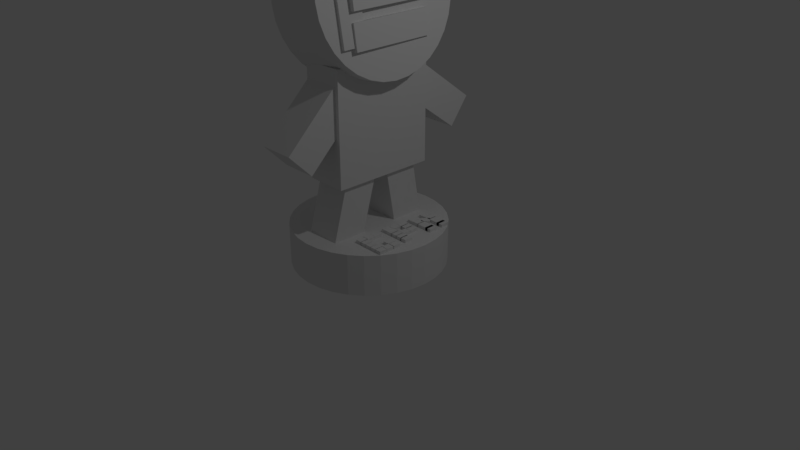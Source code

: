 # Source: ebook.blend  (saved by Blender 2.79.0; exported with 4.5.12 LTS)
import bpy
from mathutils import Matrix  # noqa: F401  (used for matrix-valued properties, if any)

bpy.ops.wm.read_factory_settings(use_empty=True)
scene = bpy.context.scene
scene.name = 'Scene'

# ---- collections
col_collection_1 = bpy.data.collections.new('Collection 1'); scene.collection.children.link(col_collection_1)

# ---- world
world_world = bpy.data.worlds.new('World'); scene.world = world_world
world_world.color = (0.05088, 0.05088, 0.05088)
world_world.use_sun_shadow = False
world_world.sun_shadow_jitter_overblur = 0.0
world_world.cycles.sampling_method = 'MANUAL'

# ---- cameras
cam_camera = bpy.data.cameras.new('Camera')
cam_camera.clip_end = 100.0
cam_camera.lens = 35.0
cam_camera.sensor_width = 32.0
cam_camera.sensor_height = 18.0
cam_camera.ortho_scale = 7.314
cam_camera.dof.focus_distance = 0.0
cam_camera.dof.aperture_fstop = 128.0

# ---- lights
light_lamp = bpy.data.lights.new('Lamp', 'POINT')
light_lamp.transmission_factor = 0.0
light_lamp.cutoff_distance = 30.0
light_lamp.energy = 100.0
light_lamp.shadow_buffer_clip_start = 1.001
light_lamp.shadow_soft_size = 0.1
light_lamp.shadow_maximum_resolution = 0.006
light_lamp.use_absolute_resolution = True

# ---- meshes
me_cube_037 = bpy.data.meshes.new('Cube.037')
me_cube_037.from_pydata([(-1.0, -1.0, -1.0), (-1.0, -1.0, 1.0), (-1.0, 1.0, -1.0), (-1.0, 1.0, 1.0), (1.0, -1.0, -1.0), (1.0, -1.0, 1.0), (1.0, 1.0, -1.0), (1.0, 1.0, 1.0)], [], [(0, 1, 3, 2), (2, 3, 7, 6), (6, 7, 5, 4), (4, 5, 1, 0), (2, 6, 4, 0), (7, 3, 1, 5)])
me_cube_037.use_remesh_preserve_volume = False
me_cube_037.use_remesh_preserve_attributes = False
me_cube_037.use_mirror_vertex_groups = False
me_cube_037.update()
me_cube_006 = bpy.data.meshes.new('Cube.006')
me_cube_006.from_pydata([(-1.0, -1.0, -1.0), (-1.0, -1.0, 1.0), (-1.0, 1.0, -1.0), (-1.0, 1.0, 1.0), (1.0, -1.0, -1.0), (1.0, -1.0, 1.0), (1.0, 1.0, -1.0), (1.0, 1.0, 1.0)], [], [(0, 1, 3, 2), (2, 3, 7, 6), (6, 7, 5, 4), (4, 5, 1, 0), (2, 6, 4, 0), (7, 3, 1, 5)])
me_cube_006.use_remesh_preserve_volume = False
me_cube_006.use_remesh_preserve_attributes = False
me_cube_006.use_mirror_vertex_groups = False
me_cube_006.update()
me_cylinder_001 = bpy.data.meshes.new('Cylinder.001')
me_cylinder_001.from_pydata([(0.0, 1.0, -1.0), (0.0, 1.0, 1.0), (0.1951, 0.9808, -1.0), (0.1951, 0.9808, 1.0), (0.3827, 0.9239, -1.0), (0.3827, 0.9239, 1.0), (0.5556, 0.8315, -1.0), (0.5556, 0.8315, 1.0), (0.7071, 0.7071, -1.0), (0.7071, 0.7071, 1.0), (0.8315, 0.5556, -1.0), (0.8315, 0.5556, 1.0), (0.9239, 0.3827, -1.0), (0.9239, 0.3827, 1.0), (0.9808, 0.1951, -1.0), (0.9808, 0.1951, 1.0), (1.0, 7.55e-08, -1.0), (1.0, 7.55e-08, 1.0), (0.9808, -0.1951, -1.0), (0.9808, -0.1951, 1.0), (0.9239, -0.3827, -1.0), (0.9239, -0.3827, 1.0), (0.8315, -0.5556, -1.0), (0.8315, -0.5556, 1.0), (0.7071, -0.7071, -1.0), (0.7071, -0.7071, 1.0), (0.5556, -0.8315, -1.0), (0.5556, -0.8315, 1.0), (0.3827, -0.9239, -1.0), (0.3827, -0.9239, 1.0), (0.1951, -0.9808, -1.0), (0.1951, -0.9808, 1.0), (-3.258e-07, -1.0, -1.0), (-3.258e-07, -1.0, 1.0), (-0.1951, -0.9808, -1.0), (-0.1951, -0.9808, 1.0), (-0.3827, -0.9239, -1.0), (-0.3827, -0.9239, 1.0), (-0.5556, -0.8315, -1.0), (-0.5556, -0.8315, 1.0), (-0.7071, -0.7071, -1.0), (-0.7071, -0.7071, 1.0), (-0.8315, -0.5556, -1.0), (-0.8315, -0.5556, 1.0), (-0.9239, -0.3827, -1.0), (-0.9239, -0.3827, 1.0), (-0.9808, -0.1951, -1.0), (-0.9808, -0.1951, 1.0), (-1.0, 9.656e-07, -1.0), (-1.0, 9.656e-07, 1.0), (-0.9808, 0.1951, -1.0), (-0.9808, 0.1951, 1.0), (-0.9239, 0.3827, -1.0), (-0.9239, 0.3827, 1.0), (-0.8315, 0.5556, -1.0), (-0.8315, 0.5556, 1.0), (-0.7071, 0.7071, -1.0), (-0.7071, 0.7071, 1.0), (-0.5556, 0.8315, -1.0), (-0.5556, 0.8315, 1.0), (-0.3827, 0.9239, -1.0), (-0.3827, 0.9239, 1.0), (-0.1951, 0.9808, -1.0), (-0.1951, 0.9808, 1.0)], [], [(0, 1, 3, 2), (2, 3, 5, 4), (4, 5, 7, 6), (6, 7, 9, 8), (8, 9, 11, 10), (10, 11, 13, 12), (12, 13, 15, 14), (14, 15, 17, 16), (16, 17, 19, 18), (18, 19, 21, 20), (20, 21, 23, 22), (22, 23, 25, 24), (24, 25, 27, 26), (26, 27, 29, 28), (28, 29, 31, 30), (30, 31, 33, 32), (32, 33, 35, 34), (34, 35, 37, 36), (36, 37, 39, 38), (38, 39, 41, 40), (40, 41, 43, 42), (42, 43, 45, 44), (44, 45, 47, 46), (46, 47, 49, 48), (48, 49, 51, 50), (50, 51, 53, 52), (52, 53, 55, 54), (54, 55, 57, 56), (56, 57, 59, 58), (58, 59, 61, 60), (3, 1, 63, 61, 59, 57, 55, 53, 51, 49, 47, 45, 43, 41, 39, 37, 35, 33, 31, 29, 27, 25, 23, 21, 19, 17, 15, 13, 11, 9, 7, 5), (60, 61, 63, 62), (62, 63, 1, 0), (0, 2, 4, 6, 8, 10, 12, 14, 16, 18, 20, 22, 24, 26, 28, 30, 32, 34, 36, 38, 40, 42, 44, 46, 48, 50, 52, 54, 56, 58, 60, 62)])
me_cylinder_001.use_remesh_preserve_volume = False
me_cylinder_001.use_remesh_preserve_attributes = False
me_cylinder_001.use_mirror_vertex_groups = False
me_cylinder_001.update()
me_cube_003 = bpy.data.meshes.new('Cube.003')
me_cube_003.from_pydata([(-1.0, -1.0, -1.0), (-1.0, -1.0, 1.0), (-1.0, 1.0, -1.0), (-1.0, 1.0, 1.0), (1.0, -1.0, -1.0), (1.0, -1.0, 1.0), (1.0, 1.0, -1.0), (1.0, 1.0, 1.0)], [], [(0, 1, 3, 2), (2, 3, 7, 6), (6, 7, 5, 4), (4, 5, 1, 0), (2, 6, 4, 0), (7, 3, 1, 5)])
me_cube_003.use_remesh_preserve_volume = False
me_cube_003.use_remesh_preserve_attributes = False
me_cube_003.use_mirror_vertex_groups = False
me_cube_003.update()
me_cube_001 = bpy.data.meshes.new('Cube.001')
me_cube_001.from_pydata([(-1.0, -1.0, -1.0), (-1.0, -1.0, 1.0), (-1.0, 1.0, -1.0), (-1.0, 1.0, 1.0), (1.0, -1.0, -1.0), (1.0, -1.0, 1.0), (1.0, 1.0, -1.0), (1.0, 1.0, 1.0)], [], [(0, 1, 3, 2), (2, 3, 7, 6), (6, 7, 5, 4), (4, 5, 1, 0), (2, 6, 4, 0), (7, 3, 1, 5)])
me_cube_001.use_remesh_preserve_volume = False
me_cube_001.use_remesh_preserve_attributes = False
me_cube_001.use_mirror_vertex_groups = False
me_cube_001.update()
me_cylinder = bpy.data.meshes.new('Cylinder')
me_cylinder.from_pydata([(0.0, 1.0, -1.0), (0.0, 1.0, 1.0), (0.1951, 0.9808, -1.0), (0.1951, 0.9808, 1.0), (0.3827, 0.9239, -1.0), (0.3827, 0.9239, 1.0), (0.5556, 0.8315, -1.0), (0.5556, 0.8315, 1.0), (0.7071, 0.7071, -1.0), (0.7071, 0.7071, 1.0), (0.8315, 0.5556, -1.0), (0.8315, 0.5556, 1.0), (0.9239, 0.3827, -1.0), (0.9239, 0.3827, 1.0), (0.9808, 0.1951, -1.0), (0.9808, 0.1951, 1.0), (1.0, 7.55e-08, -1.0), (1.0, 7.55e-08, 1.0), (0.9808, -0.1951, -1.0), (0.9808, -0.1951, 1.0), (0.9239, -0.3827, -1.0), (0.9239, -0.3827, 1.0), (0.8315, -0.5556, -1.0), (0.8315, -0.5556, 1.0), (0.7071, -0.7071, -1.0), (0.7071, -0.7071, 1.0), (0.5556, -0.8315, -1.0), (0.5556, -0.8315, 1.0), (0.3827, -0.9239, -1.0), (0.3827, -0.9239, 1.0), (0.1951, -0.9808, -1.0), (0.1951, -0.9808, 1.0), (-3.258e-07, -1.0, -1.0), (-3.258e-07, -1.0, 1.0), (-0.1951, -0.9808, -1.0), (-0.1951, -0.9808, 1.0), (-0.3827, -0.9239, -1.0), (-0.3827, -0.9239, 1.0), (-0.5556, -0.8315, -1.0), (-0.5556, -0.8315, 1.0), (-0.7071, -0.7071, -1.0), (-0.7071, -0.7071, 1.0), (-0.8315, -0.5556, -1.0), (-0.8315, -0.5556, 1.0), (-0.9239, -0.3827, -1.0), (-0.9239, -0.3827, 1.0), (-0.9808, -0.1951, -1.0), (-0.9808, -0.1951, 1.0), (-1.0, 9.656e-07, -1.0), (-1.0, 9.656e-07, 1.0), (-0.9808, 0.1951, -1.0), (-0.9808, 0.1951, 1.0), (-0.9239, 0.3827, -1.0), (-0.9239, 0.3827, 1.0), (-0.8315, 0.5556, -1.0), (-0.8315, 0.5556, 1.0), (-0.7071, 0.7071, -1.0), (-0.7071, 0.7071, 1.0), (-0.5556, 0.8315, -1.0), (-0.5556, 0.8315, 1.0), (-0.3827, 0.9239, -1.0), (-0.3827, 0.9239, 1.0), (-0.1951, 0.9808, -1.0), (-0.1951, 0.9808, 1.0)], [], [(0, 1, 3, 2), (2, 3, 5, 4), (4, 5, 7, 6), (6, 7, 9, 8), (8, 9, 11, 10), (10, 11, 13, 12), (12, 13, 15, 14), (14, 15, 17, 16), (16, 17, 19, 18), (18, 19, 21, 20), (20, 21, 23, 22), (22, 23, 25, 24), (24, 25, 27, 26), (26, 27, 29, 28), (28, 29, 31, 30), (30, 31, 33, 32), (32, 33, 35, 34), (34, 35, 37, 36), (36, 37, 39, 38), (38, 39, 41, 40), (40, 41, 43, 42), (42, 43, 45, 44), (44, 45, 47, 46), (46, 47, 49, 48), (48, 49, 51, 50), (50, 51, 53, 52), (52, 53, 55, 54), (54, 55, 57, 56), (56, 57, 59, 58), (58, 59, 61, 60), (3, 1, 63, 61, 59, 57, 55, 53, 51, 49, 47, 45, 43, 41, 39, 37, 35, 33, 31, 29, 27, 25, 23, 21, 19, 17, 15, 13, 11, 9, 7, 5), (60, 61, 63, 62), (62, 63, 1, 0), (0, 2, 4, 6, 8, 10, 12, 14, 16, 18, 20, 22, 24, 26, 28, 30, 32, 34, 36, 38, 40, 42, 44, 46, 48, 50, 52, 54, 56, 58, 60, 62)])
me_cylinder.use_remesh_preserve_volume = False
me_cylinder.use_remesh_preserve_attributes = False
me_cylinder.use_mirror_vertex_groups = False
me_cylinder.update()
me_cube_002 = bpy.data.meshes.new('Cube.002')
me_cube_002.from_pydata([(-1.0, -1.0, -1.0), (-1.0, -1.0, 1.0), (-1.0, 1.0, -1.0), (-1.0, 1.0, 1.0), (1.0, -1.0, -1.0), (1.0, -1.0, 1.0), (1.0, 1.0, -1.0), (1.0, 1.0, 1.0)], [], [(0, 1, 3, 2), (2, 3, 7, 6), (6, 7, 5, 4), (4, 5, 1, 0), (2, 6, 4, 0), (7, 3, 1, 5)])
me_cube_002.use_remesh_preserve_volume = False
me_cube_002.use_remesh_preserve_attributes = False
me_cube_002.use_mirror_vertex_groups = False
me_cube_002.update()
me_cube_004 = bpy.data.meshes.new('Cube.004')
me_cube_004.from_pydata([(-1.0, -1.0, -1.0), (-1.0, -1.0, 1.0), (-1.0, 1.0, -1.0), (-1.0, 1.0, 1.0), (1.0, -1.0, -1.0), (1.0, -1.0, 1.0), (1.0, 1.0, -1.0), (1.0, 1.0, 1.0)], [], [(0, 1, 3, 2), (2, 3, 7, 6), (6, 7, 5, 4), (4, 5, 1, 0), (2, 6, 4, 0), (7, 3, 1, 5)])
me_cube_004.use_remesh_preserve_volume = False
me_cube_004.use_remesh_preserve_attributes = False
me_cube_004.use_mirror_vertex_groups = False
me_cube_004.update()
me_cube_005 = bpy.data.meshes.new('Cube.005')
me_cube_005.from_pydata([(-1.0, -1.0, -1.0), (-1.0, -1.0, 1.0), (-1.0, 1.0, -1.0), (-1.0, 1.0, 1.0), (1.0, -1.0, -1.0), (1.0, -1.0, 1.0), (1.0, 1.0, -1.0), (1.0, 1.0, 1.0)], [], [(0, 1, 3, 2), (2, 3, 7, 6), (6, 7, 5, 4), (4, 5, 1, 0), (2, 6, 4, 0), (7, 3, 1, 5)])
me_cube_005.use_remesh_preserve_volume = False
me_cube_005.use_remesh_preserve_attributes = False
me_cube_005.use_mirror_vertex_groups = False
me_cube_005.update()
me_cube_007 = bpy.data.meshes.new('Cube.007')
me_cube_007.from_pydata([(-1.0, -1.0, -1.0), (-1.0, -1.0, 1.0), (-1.0, 1.0, -1.0), (-1.0, 1.0, 1.0), (1.0, -1.0, -1.0), (1.0, -1.0, 1.0), (1.0, 1.0, -1.0), (1.0, 1.0, 1.0)], [], [(0, 1, 3, 2), (2, 3, 7, 6), (6, 7, 5, 4), (4, 5, 1, 0), (2, 6, 4, 0), (7, 3, 1, 5)])
me_cube_007.use_remesh_preserve_volume = False
me_cube_007.use_remesh_preserve_attributes = False
me_cube_007.use_mirror_vertex_groups = False
me_cube_007.update()
me_cube_008 = bpy.data.meshes.new('Cube.008')
me_cube_008.from_pydata([(-1.0, -1.0, -1.0), (-1.0, -1.0, 1.0), (-1.0, 1.0, -1.0), (-1.0, 1.0, 1.0), (1.0, -1.0, -1.0), (1.0, -1.0, 1.0), (1.0, 1.0, -1.0), (1.0, 1.0, 1.0)], [], [(0, 1, 3, 2), (2, 3, 7, 6), (6, 7, 5, 4), (4, 5, 1, 0), (2, 6, 4, 0), (7, 3, 1, 5)])
me_cube_008.use_remesh_preserve_volume = False
me_cube_008.use_remesh_preserve_attributes = False
me_cube_008.use_mirror_vertex_groups = False
me_cube_008.update()
me_cube_009 = bpy.data.meshes.new('Cube.009')
me_cube_009.from_pydata([(-1.0, -1.0, -1.0), (-1.0, -1.0, 1.0), (-1.0, 1.0, -1.0), (-1.0, 1.0, 1.0), (1.0, -1.0, -1.0), (1.0, -1.0, 1.0), (1.0, 1.0, -1.0), (1.0, 1.0, 1.0)], [], [(0, 1, 3, 2), (2, 3, 7, 6), (6, 7, 5, 4), (4, 5, 1, 0), (2, 6, 4, 0), (7, 3, 1, 5)])
me_cube_009.use_remesh_preserve_volume = False
me_cube_009.use_remesh_preserve_attributes = False
me_cube_009.use_mirror_vertex_groups = False
me_cube_009.update()
me_cube_010 = bpy.data.meshes.new('Cube.010')
me_cube_010.from_pydata([(-1.0, -1.0, -1.0), (-1.0, -1.0, 1.0), (-1.0, 1.0, -1.0), (-1.0, 1.0, 1.0), (1.0, -1.0, -1.0), (1.0, -1.0, 1.0), (1.0, 1.0, -1.0), (1.0, 1.0, 1.0)], [], [(0, 1, 3, 2), (2, 3, 7, 6), (6, 7, 5, 4), (4, 5, 1, 0), (2, 6, 4, 0), (7, 3, 1, 5)])
me_cube_010.use_remesh_preserve_volume = False
me_cube_010.use_remesh_preserve_attributes = False
me_cube_010.use_mirror_vertex_groups = False
me_cube_010.update()
me_cube_011 = bpy.data.meshes.new('Cube.011')
me_cube_011.from_pydata([(-1.0, -1.0, -1.0), (-1.0, -1.0, 1.0), (-1.0, 1.0, -1.0), (-1.0, 1.0, 1.0), (1.0, -1.0, -1.0), (1.0, -1.0, 1.0), (1.0, 1.0, -1.0), (1.0, 1.0, 1.0)], [], [(0, 1, 3, 2), (2, 3, 7, 6), (6, 7, 5, 4), (4, 5, 1, 0), (2, 6, 4, 0), (7, 3, 1, 5)])
me_cube_011.use_remesh_preserve_volume = False
me_cube_011.use_remesh_preserve_attributes = False
me_cube_011.use_mirror_vertex_groups = False
me_cube_011.update()
me_cube_012 = bpy.data.meshes.new('Cube.012')
me_cube_012.from_pydata([(-1.0, -1.0, -1.0), (-1.0, -1.0, 1.0), (-1.0, 1.0, -1.0), (-1.0, 1.0, 1.0), (1.0, -1.0, -1.0), (1.0, -1.0, 1.0), (1.0, 1.0, -1.0), (1.0, 1.0, 1.0)], [], [(0, 1, 3, 2), (2, 3, 7, 6), (6, 7, 5, 4), (4, 5, 1, 0), (2, 6, 4, 0), (7, 3, 1, 5)])
me_cube_012.use_remesh_preserve_volume = False
me_cube_012.use_remesh_preserve_attributes = False
me_cube_012.use_mirror_vertex_groups = False
me_cube_012.update()
me_cube_013 = bpy.data.meshes.new('Cube.013')
me_cube_013.from_pydata([(-1.0, -1.0, -1.0), (-1.0, -1.0, 1.0), (-1.0, 1.0, -1.0), (-1.0, 1.0, 1.0), (1.0, -1.0, -1.0), (1.0, -1.0, 1.0), (1.0, 1.0, -1.0), (1.0, 1.0, 1.0)], [], [(0, 1, 3, 2), (2, 3, 7, 6), (6, 7, 5, 4), (4, 5, 1, 0), (2, 6, 4, 0), (7, 3, 1, 5)])
me_cube_013.use_remesh_preserve_volume = False
me_cube_013.use_remesh_preserve_attributes = False
me_cube_013.use_mirror_vertex_groups = False
me_cube_013.update()
me_cube_014 = bpy.data.meshes.new('Cube.014')
me_cube_014.from_pydata([(-1.0, -1.0, -1.0), (-1.0, -1.0, 1.0), (-1.0, 1.0, -1.0), (-1.0, 1.0, 1.0), (1.0, -1.0, -1.0), (1.0, -1.0, 1.0), (1.0, 1.0, -1.0), (1.0, 1.0, 1.0)], [], [(0, 1, 3, 2), (2, 3, 7, 6), (6, 7, 5, 4), (4, 5, 1, 0), (2, 6, 4, 0), (7, 3, 1, 5)])
me_cube_014.use_remesh_preserve_volume = False
me_cube_014.use_remesh_preserve_attributes = False
me_cube_014.use_mirror_vertex_groups = False
me_cube_014.update()
me_cube_015 = bpy.data.meshes.new('Cube.015')
me_cube_015.from_pydata([(-1.0, -1.0, -1.0), (-1.0, -1.0, 1.0), (-1.0, 1.0, -1.0), (-1.0, 1.0, 1.0), (1.0, -1.0, -1.0), (1.0, -1.0, 1.0), (1.0, 1.0, -1.0), (1.0, 1.0, 1.0)], [], [(0, 1, 3, 2), (2, 3, 7, 6), (6, 7, 5, 4), (4, 5, 1, 0), (2, 6, 4, 0), (7, 3, 1, 5)])
me_cube_015.use_remesh_preserve_volume = False
me_cube_015.use_remesh_preserve_attributes = False
me_cube_015.use_mirror_vertex_groups = False
me_cube_015.update()
me_cube_016 = bpy.data.meshes.new('Cube.016')
me_cube_016.from_pydata([(-1.0, -1.0, -1.0), (-1.0, -1.0, 1.0), (-1.0, 1.0, -1.0), (-1.0, 1.0, 1.0), (1.0, -1.0, -1.0), (1.0, -1.0, 1.0), (1.0, 1.0, -1.0), (1.0, 1.0, 1.0)], [], [(0, 1, 3, 2), (2, 3, 7, 6), (6, 7, 5, 4), (4, 5, 1, 0), (2, 6, 4, 0), (7, 3, 1, 5)])
me_cube_016.use_remesh_preserve_volume = False
me_cube_016.use_remesh_preserve_attributes = False
me_cube_016.use_mirror_vertex_groups = False
me_cube_016.update()
me_cube_017 = bpy.data.meshes.new('Cube.017')
me_cube_017.from_pydata([(-1.0, -1.0, -1.0), (-1.0, -1.0, 1.0), (-1.0, 1.0, -1.0), (-1.0, 1.0, 1.0), (1.0, -1.0, -1.0), (1.0, -1.0, 1.0), (1.0, 1.0, -1.0), (1.0, 1.0, 1.0)], [], [(0, 1, 3, 2), (2, 3, 7, 6), (6, 7, 5, 4), (4, 5, 1, 0), (2, 6, 4, 0), (7, 3, 1, 5)])
me_cube_017.use_remesh_preserve_volume = False
me_cube_017.use_remesh_preserve_attributes = False
me_cube_017.use_mirror_vertex_groups = False
me_cube_017.update()
me_cube_018 = bpy.data.meshes.new('Cube.018')
me_cube_018.from_pydata([(-1.0, -1.0, -1.0), (-1.0, -1.0, 1.0), (-1.0, 1.0, -1.0), (-1.0, 1.0, 1.0), (1.0, -1.0, -1.0), (1.0, -1.0, 1.0), (1.0, 1.0, -1.0), (1.0, 1.0, 1.0)], [], [(0, 1, 3, 2), (2, 3, 7, 6), (6, 7, 5, 4), (4, 5, 1, 0), (2, 6, 4, 0), (7, 3, 1, 5)])
me_cube_018.use_remesh_preserve_volume = False
me_cube_018.use_remesh_preserve_attributes = False
me_cube_018.use_mirror_vertex_groups = False
me_cube_018.update()
me_cube_019 = bpy.data.meshes.new('Cube.019')
me_cube_019.from_pydata([(-1.0, -1.0, -1.0), (-1.0, -1.0, 1.0), (-1.0, 1.0, -1.0), (-1.0, 1.0, 1.0), (1.0, -1.0, -1.0), (1.0, -1.0, 1.0), (1.0, 1.0, -1.0), (1.0, 1.0, 1.0)], [], [(0, 1, 3, 2), (2, 3, 7, 6), (6, 7, 5, 4), (4, 5, 1, 0), (2, 6, 4, 0), (7, 3, 1, 5)])
me_cube_019.use_remesh_preserve_volume = False
me_cube_019.use_remesh_preserve_attributes = False
me_cube_019.use_mirror_vertex_groups = False
me_cube_019.update()
me_cube_020 = bpy.data.meshes.new('Cube.020')
me_cube_020.from_pydata([(-1.0, -1.0, -1.0), (-1.0, -1.0, 1.0), (-1.0, 1.0, -1.0), (-1.0, 1.0, 1.0), (1.0, -1.0, -1.0), (1.0, -1.0, 1.0), (1.0, 1.0, -1.0), (1.0, 1.0, 1.0)], [], [(0, 1, 3, 2), (2, 3, 7, 6), (6, 7, 5, 4), (4, 5, 1, 0), (2, 6, 4, 0), (7, 3, 1, 5)])
me_cube_020.use_remesh_preserve_volume = False
me_cube_020.use_remesh_preserve_attributes = False
me_cube_020.use_mirror_vertex_groups = False
me_cube_020.update()
me_cube_021 = bpy.data.meshes.new('Cube.021')
me_cube_021.from_pydata([(-1.0, -1.0, -1.0), (-1.0, -1.0, 1.0), (-1.0, 1.0, -1.0), (-1.0, 1.0, 1.0), (1.0, -1.0, -1.0), (1.0, -1.0, 1.0), (1.0, 1.0, -1.0), (1.0, 1.0, 1.0)], [], [(0, 1, 3, 2), (2, 3, 7, 6), (6, 7, 5, 4), (4, 5, 1, 0), (2, 6, 4, 0), (7, 3, 1, 5)])
me_cube_021.use_remesh_preserve_volume = False
me_cube_021.use_remesh_preserve_attributes = False
me_cube_021.use_mirror_vertex_groups = False
me_cube_021.update()
me_cube_022 = bpy.data.meshes.new('Cube.022')
me_cube_022.from_pydata([(-1.0, -1.0, -1.0), (-1.0, -1.0, 1.0), (-1.0, 1.0, -1.0), (-1.0, 1.0, 1.0), (1.0, -1.0, -1.0), (1.0, -1.0, 1.0), (1.0, 1.0, -1.0), (1.0, 1.0, 1.0)], [], [(0, 1, 3, 2), (2, 3, 7, 6), (6, 7, 5, 4), (4, 5, 1, 0), (2, 6, 4, 0), (7, 3, 1, 5)])
me_cube_022.use_remesh_preserve_volume = False
me_cube_022.use_remesh_preserve_attributes = False
me_cube_022.use_mirror_vertex_groups = False
me_cube_022.update()
me_cube_023 = bpy.data.meshes.new('Cube.023')
me_cube_023.from_pydata([(-1.0, -1.0, -1.0), (-1.0, -1.0, 1.0), (-1.0, 1.0, -1.0), (-1.0, 1.0, 1.0), (1.0, -1.0, -1.0), (1.0, -1.0, 1.0), (1.0, 1.0, -1.0), (1.0, 1.0, 1.0)], [], [(0, 1, 3, 2), (2, 3, 7, 6), (6, 7, 5, 4), (4, 5, 1, 0), (2, 6, 4, 0), (7, 3, 1, 5)])
me_cube_023.use_remesh_preserve_volume = False
me_cube_023.use_remesh_preserve_attributes = False
me_cube_023.use_mirror_vertex_groups = False
me_cube_023.update()
me_cube_024 = bpy.data.meshes.new('Cube.024')
me_cube_024.from_pydata([(-1.0, -1.0, -1.0), (-1.0, -1.0, 1.0), (-1.0, 1.0, -1.0), (-1.0, 1.0, 1.0), (1.0, -1.0, -1.0), (1.0, -1.0, 1.0), (1.0, 1.0, -1.0), (1.0, 1.0, 1.0)], [], [(0, 1, 3, 2), (2, 3, 7, 6), (6, 7, 5, 4), (4, 5, 1, 0), (2, 6, 4, 0), (7, 3, 1, 5)])
me_cube_024.use_remesh_preserve_volume = False
me_cube_024.use_remesh_preserve_attributes = False
me_cube_024.use_mirror_vertex_groups = False
me_cube_024.update()
me_cube_025 = bpy.data.meshes.new('Cube.025')
me_cube_025.from_pydata([(-1.0, -1.0, -1.0), (-1.0, -1.0, 1.0), (-1.0, 1.0, -1.0), (-1.0, 1.0, 1.0), (1.0, -1.0, -1.0), (1.0, -1.0, 1.0), (1.0, 1.0, -1.0), (1.0, 1.0, 1.0)], [], [(0, 1, 3, 2), (2, 3, 7, 6), (6, 7, 5, 4), (4, 5, 1, 0), (2, 6, 4, 0), (7, 3, 1, 5)])
me_cube_025.use_remesh_preserve_volume = False
me_cube_025.use_remesh_preserve_attributes = False
me_cube_025.use_mirror_vertex_groups = False
me_cube_025.update()
me_cube_026 = bpy.data.meshes.new('Cube.026')
me_cube_026.from_pydata([(-1.0, -1.0, -1.0), (-1.0, -1.0, 1.0), (-1.0, 1.0, -1.0), (-1.0, 1.0, 1.0), (1.0, -1.0, -1.0), (1.0, -1.0, 1.0), (1.0, 1.0, -1.0), (1.0, 1.0, 1.0)], [], [(0, 1, 3, 2), (2, 3, 7, 6), (6, 7, 5, 4), (4, 5, 1, 0), (2, 6, 4, 0), (7, 3, 1, 5)])
me_cube_026.use_remesh_preserve_volume = False
me_cube_026.use_remesh_preserve_attributes = False
me_cube_026.use_mirror_vertex_groups = False
me_cube_026.update()
me_cube_027 = bpy.data.meshes.new('Cube.027')
me_cube_027.from_pydata([(-1.0, -1.0, -1.0), (-1.0, -1.0, 1.0), (-1.0, 1.0, -1.0), (-1.0, 1.0, 1.0), (1.0, -1.0, -1.0), (1.0, -1.0, 1.0), (1.0, 1.0, -1.0), (1.0, 1.0, 1.0)], [], [(0, 1, 3, 2), (2, 3, 7, 6), (6, 7, 5, 4), (4, 5, 1, 0), (2, 6, 4, 0), (7, 3, 1, 5)])
me_cube_027.use_remesh_preserve_volume = False
me_cube_027.use_remesh_preserve_attributes = False
me_cube_027.use_mirror_vertex_groups = False
me_cube_027.update()
me_cube_028 = bpy.data.meshes.new('Cube.028')
me_cube_028.from_pydata([(-1.0, -1.0, -1.0), (-1.0, -1.0, 1.0), (-1.0, 1.0, -1.0), (-1.0, 1.0, 1.0), (1.0, -1.0, -1.0), (1.0, -1.0, 1.0), (1.0, 1.0, -1.0), (1.0, 1.0, 1.0)], [], [(0, 1, 3, 2), (2, 3, 7, 6), (6, 7, 5, 4), (4, 5, 1, 0), (2, 6, 4, 0), (7, 3, 1, 5)])
me_cube_028.use_remesh_preserve_volume = False
me_cube_028.use_remesh_preserve_attributes = False
me_cube_028.use_mirror_vertex_groups = False
me_cube_028.update()
me_cube_029 = bpy.data.meshes.new('Cube.029')
me_cube_029.from_pydata([(-1.0, -1.0, -1.0), (-1.0, -1.0, 1.0), (-1.0, 1.0, -1.0), (-1.0, 1.0, 1.0), (1.0, -1.0, -1.0), (1.0, -1.0, 1.0), (1.0, 1.0, -1.0), (1.0, 1.0, 1.0)], [], [(0, 1, 3, 2), (2, 3, 7, 6), (6, 7, 5, 4), (4, 5, 1, 0), (2, 6, 4, 0), (7, 3, 1, 5)])
me_cube_029.use_remesh_preserve_volume = False
me_cube_029.use_remesh_preserve_attributes = False
me_cube_029.use_mirror_vertex_groups = False
me_cube_029.update()
me_cube_030 = bpy.data.meshes.new('Cube.030')
me_cube_030.from_pydata([(-1.0, -1.0, -1.0), (-1.0, -1.0, 1.0), (-1.0, 1.0, -1.0), (-1.0, 1.0, 1.0), (1.0, -1.0, -1.0), (1.0, -1.0, 1.0), (1.0, 1.0, -1.0), (1.0, 1.0, 1.0)], [], [(0, 1, 3, 2), (2, 3, 7, 6), (6, 7, 5, 4), (4, 5, 1, 0), (2, 6, 4, 0), (7, 3, 1, 5)])
me_cube_030.use_remesh_preserve_volume = False
me_cube_030.use_remesh_preserve_attributes = False
me_cube_030.use_mirror_vertex_groups = False
me_cube_030.update()
me_cube_031 = bpy.data.meshes.new('Cube.031')
me_cube_031.from_pydata([(-1.0, -1.0, -1.0), (-1.0, -1.0, 1.0), (-1.0, 1.0, -1.0), (-1.0, 1.0, 1.0), (1.0, -1.0, -1.0), (1.0, -1.0, 1.0), (1.0, 1.0, -1.0), (1.0, 1.0, 1.0)], [], [(0, 1, 3, 2), (2, 3, 7, 6), (6, 7, 5, 4), (4, 5, 1, 0), (2, 6, 4, 0), (7, 3, 1, 5)])
me_cube_031.use_remesh_preserve_volume = False
me_cube_031.use_remesh_preserve_attributes = False
me_cube_031.use_mirror_vertex_groups = False
me_cube_031.update()
me_cube_036 = bpy.data.meshes.new('Cube.036')
me_cube_036.from_pydata([(-1.0, -1.0, -1.0), (-1.0, -1.0, 1.0), (-1.0, 1.0, -1.0), (-1.0, 1.0, 1.0), (1.0, -1.0, -1.0), (1.0, -1.0, 1.0), (1.0, 1.0, -1.0), (1.0, 1.0, 1.0)], [], [(0, 1, 3, 2), (2, 3, 7, 6), (6, 7, 5, 4), (4, 5, 1, 0), (2, 6, 4, 0), (7, 3, 1, 5)])
me_cube_036.use_remesh_preserve_volume = False
me_cube_036.use_remesh_preserve_attributes = False
me_cube_036.use_mirror_vertex_groups = False
me_cube_036.update()
me_cube_035 = bpy.data.meshes.new('Cube.035')
me_cube_035.from_pydata([(-1.0, -1.0, -1.0), (-1.0, -1.0, 1.0), (-1.0, 1.0, -1.0), (-1.0, 1.0, 1.0), (1.0, -1.0, -1.0), (1.0, -1.0, 1.0), (1.0, 1.0, -1.0), (1.0, 1.0, 1.0)], [], [(0, 1, 3, 2), (2, 3, 7, 6), (6, 7, 5, 4), (4, 5, 1, 0), (2, 6, 4, 0), (7, 3, 1, 5)])
me_cube_035.use_remesh_preserve_volume = False
me_cube_035.use_remesh_preserve_attributes = False
me_cube_035.use_mirror_vertex_groups = False
me_cube_035.update()
me_cube_034 = bpy.data.meshes.new('Cube.034')
me_cube_034.from_pydata([(-1.0, -1.0, -1.0), (-1.0, -1.0, 1.0), (-1.0, 1.0, -1.0), (-1.0, 1.0, 1.0), (1.0, -1.0, -1.0), (1.0, -1.0, 1.0), (1.0, 1.0, -1.0), (1.0, 1.0, 1.0)], [], [(0, 1, 3, 2), (2, 3, 7, 6), (6, 7, 5, 4), (4, 5, 1, 0), (2, 6, 4, 0), (7, 3, 1, 5)])
me_cube_034.use_remesh_preserve_volume = False
me_cube_034.use_remesh_preserve_attributes = False
me_cube_034.use_mirror_vertex_groups = False
me_cube_034.update()
me_cube_033 = bpy.data.meshes.new('Cube.033')
me_cube_033.from_pydata([(-1.0, -1.0, -1.0), (-1.0, -1.0, 1.0), (-1.0, 1.0, -1.0), (-1.0, 1.0, 1.0), (1.0, -1.0, -1.0), (1.0, -1.0, 1.0), (1.0, 1.0, -1.0), (1.0, 1.0, 1.0)], [], [(0, 1, 3, 2), (2, 3, 7, 6), (6, 7, 5, 4), (4, 5, 1, 0), (2, 6, 4, 0), (7, 3, 1, 5)])
me_cube_033.use_remesh_preserve_volume = False
me_cube_033.use_remesh_preserve_attributes = False
me_cube_033.use_mirror_vertex_groups = False
me_cube_033.update()
me_cube_032 = bpy.data.meshes.new('Cube.032')
me_cube_032.from_pydata([(-1.0, -1.0, -1.0), (-1.0, -1.0, 1.0), (-1.0, 1.0, -1.0), (-1.0, 1.0, 1.0), (1.0, -1.0, -1.0), (1.0, -1.0, 1.0), (1.0, 1.0, -1.0), (1.0, 1.0, 1.0)], [], [(0, 1, 3, 2), (2, 3, 7, 6), (6, 7, 5, 4), (4, 5, 1, 0), (2, 6, 4, 0), (7, 3, 1, 5)])
me_cube_032.use_remesh_preserve_volume = False
me_cube_032.use_remesh_preserve_attributes = False
me_cube_032.use_mirror_vertex_groups = False
me_cube_032.update()
me_cube_038 = bpy.data.meshes.new('Cube.038')
me_cube_038.from_pydata([(-1.0, -1.0, -1.0), (-1.0, -1.0, 1.0), (-1.0, 1.0, -1.0), (-1.0, 1.0, 1.0), (1.0, -1.0, -1.0), (1.0, -1.0, 1.0), (1.0, 1.0, -1.0), (1.0, 1.0, 1.0)], [], [(0, 1, 3, 2), (2, 3, 7, 6), (6, 7, 5, 4), (4, 5, 1, 0), (2, 6, 4, 0), (7, 3, 1, 5)])
me_cube_038.use_remesh_preserve_volume = False
me_cube_038.use_remesh_preserve_attributes = False
me_cube_038.use_mirror_vertex_groups = False
me_cube_038.update()
me_cube_039 = bpy.data.meshes.new('Cube.039')
me_cube_039.from_pydata([(-1.0, -1.0, -1.0), (-1.0, -1.0, 1.0), (-1.0, 1.0, -1.0), (-1.0, 1.0, 1.0), (1.0, -1.0, -1.0), (1.0, -1.0, 1.0), (1.0, 1.0, -1.0), (1.0, 1.0, 1.0)], [], [(0, 1, 3, 2), (2, 3, 7, 6), (6, 7, 5, 4), (4, 5, 1, 0), (2, 6, 4, 0), (7, 3, 1, 5)])
me_cube_039.use_remesh_preserve_volume = False
me_cube_039.use_remesh_preserve_attributes = False
me_cube_039.use_mirror_vertex_groups = False
me_cube_039.update()
me_cube_040 = bpy.data.meshes.new('Cube.040')
me_cube_040.from_pydata([(-1.0, -1.0, -1.0), (-1.0, -1.0, 1.0), (-1.0, 1.0, -1.0), (-1.0, 1.0, 1.0), (1.0, -1.0, -1.0), (1.0, -1.0, 1.0), (1.0, 1.0, -1.0), (1.0, 1.0, 1.0)], [], [(0, 1, 3, 2), (2, 3, 7, 6), (6, 7, 5, 4), (4, 5, 1, 0), (2, 6, 4, 0), (7, 3, 1, 5)])
me_cube_040.use_remesh_preserve_volume = False
me_cube_040.use_remesh_preserve_attributes = False
me_cube_040.use_mirror_vertex_groups = False
me_cube_040.update()

# ---- objects
ob_cube_036 = bpy.data.objects.new('Cube.036', me_cube_037)
ob_cube_005 = bpy.data.objects.new('Cube.005', me_cube_006)
ob_cylinder_001 = bpy.data.objects.new('Cylinder.001', me_cylinder_001)
ob_cube_002 = bpy.data.objects.new('Cube.002', me_cube_003)
ob_cube = bpy.data.objects.new('Cube', me_cube_001)
ob_cylinder = bpy.data.objects.new('Cylinder', me_cylinder)
ob_lamp = bpy.data.objects.new('Lamp', light_lamp)
ob_camera = bpy.data.objects.new('Camera', cam_camera)
ob_cube_001 = bpy.data.objects.new('Cube.001', me_cube_002)
ob_cube_003 = bpy.data.objects.new('Cube.003', me_cube_004)
ob_cube_004 = bpy.data.objects.new('Cube.004', me_cube_005)
ob_cube_006 = bpy.data.objects.new('Cube.006', me_cube_007)
ob_cube_007 = bpy.data.objects.new('Cube.007', me_cube_008)
ob_cube_008 = bpy.data.objects.new('Cube.008', me_cube_009)
ob_cube_009 = bpy.data.objects.new('Cube.009', me_cube_010)
ob_cube_010 = bpy.data.objects.new('Cube.010', me_cube_011)
ob_cube_011 = bpy.data.objects.new('Cube.011', me_cube_012)
ob_cube_012 = bpy.data.objects.new('Cube.012', me_cube_013)
ob_cube_013 = bpy.data.objects.new('Cube.013', me_cube_014)
ob_cube_014 = bpy.data.objects.new('Cube.014', me_cube_015)
ob_cube_015 = bpy.data.objects.new('Cube.015', me_cube_016)
ob_cube_016 = bpy.data.objects.new('Cube.016', me_cube_017)
ob_cube_017 = bpy.data.objects.new('Cube.017', me_cube_018)
ob_cube_018 = bpy.data.objects.new('Cube.018', me_cube_019)
ob_cube_019 = bpy.data.objects.new('Cube.019', me_cube_020)
ob_cube_020 = bpy.data.objects.new('Cube.020', me_cube_021)
ob_cube_021 = bpy.data.objects.new('Cube.021', me_cube_022)
ob_cube_022 = bpy.data.objects.new('Cube.022', me_cube_023)
ob_cube_023 = bpy.data.objects.new('Cube.023', me_cube_024)
ob_cube_024 = bpy.data.objects.new('Cube.024', me_cube_025)
ob_cube_025 = bpy.data.objects.new('Cube.025', me_cube_026)
ob_cube_026 = bpy.data.objects.new('Cube.026', me_cube_027)
ob_cube_027 = bpy.data.objects.new('Cube.027', me_cube_028)
ob_cube_028 = bpy.data.objects.new('Cube.028', me_cube_029)
ob_cube_029 = bpy.data.objects.new('Cube.029', me_cube_030)
ob_cube_030 = bpy.data.objects.new('Cube.030', me_cube_031)
ob_cube_035 = bpy.data.objects.new('Cube.035', me_cube_036)
ob_cube_034 = bpy.data.objects.new('Cube.034', me_cube_035)
ob_cube_033 = bpy.data.objects.new('Cube.033', me_cube_034)
ob_cube_032 = bpy.data.objects.new('Cube.032', me_cube_033)
ob_cube_031 = bpy.data.objects.new('Cube.031', me_cube_032)
ob_cube_037 = bpy.data.objects.new('Cube.037', me_cube_038)
ob_cube_038 = bpy.data.objects.new('Cube.038', me_cube_039)
ob_cube_039 = bpy.data.objects.new('Cube.039', me_cube_040)

# ---- transforms, parenting, visibility, modifiers, constraints
ob_cube_036.location = (0.3362, -0.549, 3.416)
ob_cube_036.rotation_euler = (-1.567, -0.1801, 0.0)
ob_cube_036.scale = (0.03521, 0.5585, 0.1567)
ob_cube_036.lineart.crease_threshold = 0.0
ob_cube_005.location = (0.6137, -0.4958, 0.5122)
ob_cube_005.scale = (0.04384, 0.05459, 0.03979)
ob_cube_005.lineart.crease_threshold = 0.0
ob_cylinder_001.location = (-0.04589, 0.03423, 3.314)
ob_cylinder_001.rotation_euler = (3.018, 1.743, 3.021)
ob_cylinder_001.scale = (0.9873, 1.0, 0.3865)
ob_cylinder_001.lineart.crease_threshold = 0.0
ob_cube_002.location = (0.03579, 0.001798, 1.909)
ob_cube_002.scale = (0.2698, 0.6796, 0.717)
ob_cube_002.lineart.crease_threshold = 0.0
ob_cube.location = (0.01587, -0.4482, 0.7739)
ob_cube.rotation_euler = (-0.2736, -0.0, 0.0)
ob_cube.scale = (0.2327, 0.2175, 0.522)
ob_cube.lineart.crease_threshold = 0.0
ob_cylinder.location = (0.01003, 0.0006657, 0.2446)
ob_cylinder.scale = (1.0, 1.0, 0.2671)
ob_cylinder.lineart.crease_threshold = 0.0
ob_lamp.location = (4.076, 1.005, 5.904)
ob_lamp.rotation_euler = (0.6503, 0.05522, 1.866)
ob_lamp.lock_rotations_4d = False
ob_lamp.empty_display_type = 'ARROWS'
ob_lamp.color = (0.0, 0.0, 0.0, 0.0)
ob_lamp.lineart.crease_threshold = 0.0
ob_camera.location = (7.481, -6.508, 5.344)
ob_camera.rotation_euler = (1.109, 0.0, 0.8149)
ob_camera.lock_rotations_4d = False
ob_camera.empty_display_type = 'ARROWS'
ob_camera.color = (0.0, 0.0, 0.0, 0.0)
ob_camera.display_type = 'WIRE'
ob_camera.lineart.crease_threshold = 0.0
ob_cube_001.location = (0.01587, 0.3836, 0.7739)
ob_cube_001.rotation_euler = (0.1725, -0.0, 0.0)
ob_cube_001.scale = (0.2327, 0.2175, 0.522)
ob_cube_001.lineart.crease_threshold = 0.0
ob_cube_003.location = (0.01587, -0.8206, 1.985)
ob_cube_003.rotation_euler = (-0.7995, -0.0, 0.0)
ob_cube_003.scale = (0.2327, 0.2175, 0.522)
ob_cube_003.lineart.crease_threshold = 0.0
ob_cube_004.location = (0.01587, 0.925, 1.985)
ob_cube_004.rotation_euler = (0.933, -0.0, 0.0)
ob_cube_004.scale = (0.2327, 0.2175, 0.522)
ob_cube_004.lineart.crease_threshold = 0.0
ob_cube_006.location = (0.6986, -0.4958, 0.5122)
ob_cube_006.scale = (0.04384, 0.05459, 0.03979)
ob_cube_006.lineart.crease_threshold = 0.0
ob_cube_007.location = (0.5291, -0.4958, 0.5122)
ob_cube_007.scale = (0.04384, 0.05459, 0.03979)
ob_cube_007.lineart.crease_threshold = 0.0
ob_cube_008.location = (0.4474, -0.4958, 0.5122)
ob_cube_008.scale = (0.04384, 0.05459, 0.03979)
ob_cube_008.lineart.crease_threshold = 0.0
ob_cube_009.location = (0.7821, -0.4958, 0.5122)
ob_cube_009.scale = (0.04384, 0.05459, 0.03979)
ob_cube_009.lineart.crease_threshold = 0.0
ob_cube_010.location = (0.7849, -0.3903, 0.5122)
ob_cube_010.scale = (0.04384, 0.05459, 0.03979)
ob_cube_010.lineart.crease_threshold = 0.0
ob_cube_011.location = (0.7849, -0.2874, 0.5122)
ob_cube_011.scale = (0.04384, 0.05459, 0.03979)
ob_cube_011.lineart.crease_threshold = 0.0
ob_cube_012.location = (0.6995, -0.2874, 0.5122)
ob_cube_012.scale = (0.04384, 0.05459, 0.03979)
ob_cube_012.lineart.crease_threshold = 0.0
ob_cube_013.location = (0.4485, -0.3903, 0.5122)
ob_cube_013.scale = (0.04384, 0.05459, 0.03979)
ob_cube_013.lineart.crease_threshold = 0.0
ob_cube_014.location = (0.4496, -0.2829, 0.5122)
ob_cube_014.scale = (0.04384, 0.05459, 0.03979)
ob_cube_014.lineart.crease_threshold = 0.0
ob_cube_015.location = (0.4435, -0.07971, 0.5122)
ob_cube_015.scale = (0.04384, 0.05459, 0.03979)
ob_cube_015.lineart.crease_threshold = 0.0
ob_cube_016.location = (0.5312, -0.07971, 0.5122)
ob_cube_016.scale = (0.04384, 0.05459, 0.03979)
ob_cube_016.lineart.crease_threshold = 0.0
ob_cube_017.location = (0.6117, -0.07971, 0.5122)
ob_cube_017.scale = (0.04384, 0.05459, 0.03979)
ob_cube_017.lineart.crease_threshold = 0.0
ob_cube_018.location = (0.6935, -0.07971, 0.5122)
ob_cube_018.scale = (0.04384, 0.05459, 0.03979)
ob_cube_018.lineart.crease_threshold = 0.0
ob_cube_019.location = (0.7697, -0.07971, 0.5122)
ob_cube_019.scale = (0.04384, 0.05459, 0.03979)
ob_cube_019.lineart.crease_threshold = 0.0
ob_cube_020.location = (0.6302, 0.03205, 0.5122)
ob_cube_020.scale = (0.04384, 0.05459, 0.03979)
ob_cube_020.lineart.crease_threshold = 0.0
ob_cube_021.location = (0.6302, 0.1399, 0.5122)
ob_cube_021.scale = (0.04384, 0.05459, 0.03979)
ob_cube_021.lineart.crease_threshold = 0.0
ob_cube_022.location = (0.5515, 0.1399, 0.5122)
ob_cube_022.scale = (0.04384, 0.05459, 0.03979)
ob_cube_022.lineart.crease_threshold = 0.0
ob_cube_023.location = (0.4719, 0.1399, 0.5122)
ob_cube_023.scale = (0.04384, 0.05459, 0.03979)
ob_cube_023.lineart.crease_threshold = 0.0
ob_cube_024.location = (0.4504, 0.03273, 0.5122)
ob_cube_024.scale = (0.04384, 0.05459, 0.03979)
ob_cube_024.lineart.crease_threshold = 0.0
ob_cube_025.location = (0.4719, 0.3301, 0.5122)
ob_cube_025.scale = (0.04384, 0.05459, 0.03979)
ob_cube_025.lineart.crease_threshold = 0.0
ob_cube_026.location = (0.5629, 0.3301, 0.5122)
ob_cube_026.scale = (0.04384, 0.05459, 0.03979)
ob_cube_026.lineart.crease_threshold = 0.0
ob_cube_027.location = (0.6424, 0.3301, 0.5122)
ob_cube_027.scale = (0.04384, 0.05459, 0.03979)
ob_cube_027.lineart.crease_threshold = 0.0
ob_cube_028.location = (0.73, 0.3301, 0.5122)
ob_cube_028.scale = (0.04384, 0.05459, 0.03979)
ob_cube_028.lineart.crease_threshold = 0.0
ob_cube_029.location = (0.7776, 0.3301, 0.5122)
ob_cube_029.scale = (0.04384, 0.05459, 0.03979)
ob_cube_029.lineart.crease_threshold = 0.0
ob_cube_030.location = (0.5809, 0.433, 0.5122)
ob_cube_030.rotation_euler = (0.0, -0.0, -0.7358)
ob_cube_030.scale = (0.04384, 0.05459, 0.03979)
ob_cube_030.lineart.crease_threshold = 0.0
ob_cube_035.location = (0.4719, 0.5293, 0.5122)
ob_cube_035.scale = (0.04384, 0.05459, 0.03979)
ob_cube_035.lineart.crease_threshold = 0.0
ob_cube_034.location = (0.5629, 0.5293, 0.5122)
ob_cube_034.scale = (0.04384, 0.05459, 0.03979)
ob_cube_034.lineart.crease_threshold = 0.0
ob_cube_033.location = (0.6424, 0.5293, 0.5122)
ob_cube_033.scale = (0.04384, 0.05459, 0.03979)
ob_cube_033.lineart.crease_threshold = 0.0
ob_cube_032.location = (0.73, 0.5293, 0.5122)
ob_cube_032.scale = (0.04384, 0.05459, 0.03979)
ob_cube_032.lineart.crease_threshold = 0.0
ob_cube_031.location = (0.7776, 0.5293, 0.5122)
ob_cube_031.scale = (0.04384, 0.05459, 0.03979)
ob_cube_031.lineart.crease_threshold = 0.0
ob_cube_037.location = (0.2433, 0.01045, 3.88)
ob_cube_037.rotation_euler = (-3.146, -0.1625, 0.0346)
ob_cube_037.scale = (0.03521, 0.5585, 0.1567)
ob_cube_037.lineart.crease_threshold = 0.0
ob_cube_038.location = (0.3832, 0.005295, 3.411)
ob_cube_038.rotation_euler = (-3.146, -0.1625, 0.0346)
ob_cube_038.scale = (0.03521, 0.5585, 0.1567)
ob_cube_038.lineart.crease_threshold = 0.0
ob_cube_039.location = (0.4222, 0.005295, 2.978)
ob_cube_039.rotation_euler = (-3.146, -0.1625, 0.0346)
ob_cube_039.scale = (0.03521, 0.5585, 0.1567)
ob_cube_039.lineart.crease_threshold = 0.0

# ---- collection membership
col_collection_1.objects.link(ob_cube_036)
col_collection_1.objects.link(ob_cube_005)
col_collection_1.objects.link(ob_cylinder_001)
col_collection_1.objects.link(ob_cube_002)
col_collection_1.objects.link(ob_cube)
col_collection_1.objects.link(ob_cylinder)
col_collection_1.objects.link(ob_lamp)
col_collection_1.objects.link(ob_camera)
col_collection_1.objects.link(ob_cube_001)
col_collection_1.objects.link(ob_cube_003)
col_collection_1.objects.link(ob_cube_004)
col_collection_1.objects.link(ob_cube_006)
col_collection_1.objects.link(ob_cube_007)
col_collection_1.objects.link(ob_cube_008)
col_collection_1.objects.link(ob_cube_009)
col_collection_1.objects.link(ob_cube_010)
col_collection_1.objects.link(ob_cube_011)
col_collection_1.objects.link(ob_cube_012)
col_collection_1.objects.link(ob_cube_013)
col_collection_1.objects.link(ob_cube_014)
col_collection_1.objects.link(ob_cube_015)
col_collection_1.objects.link(ob_cube_016)
col_collection_1.objects.link(ob_cube_017)
col_collection_1.objects.link(ob_cube_018)
col_collection_1.objects.link(ob_cube_019)
col_collection_1.objects.link(ob_cube_020)
col_collection_1.objects.link(ob_cube_021)
col_collection_1.objects.link(ob_cube_022)
col_collection_1.objects.link(ob_cube_023)
col_collection_1.objects.link(ob_cube_024)
col_collection_1.objects.link(ob_cube_025)
col_collection_1.objects.link(ob_cube_026)
col_collection_1.objects.link(ob_cube_027)
col_collection_1.objects.link(ob_cube_028)
col_collection_1.objects.link(ob_cube_029)
col_collection_1.objects.link(ob_cube_030)
col_collection_1.objects.link(ob_cube_035)
col_collection_1.objects.link(ob_cube_034)
col_collection_1.objects.link(ob_cube_033)
col_collection_1.objects.link(ob_cube_032)
col_collection_1.objects.link(ob_cube_031)
col_collection_1.objects.link(ob_cube_037)
col_collection_1.objects.link(ob_cube_038)
col_collection_1.objects.link(ob_cube_039)

# ---- scene / render settings (as saved in the file)
scene.camera = ob_camera
scene.frame_start = 1; scene.frame_end = 250; scene.frame_set(0)
scene.render.engine = 'BLENDER_EEVEE_NEXT'
scene.render.resolution_percentage = 50
scene.render.dither_intensity = 0.0
scene.cycles.use_denoising = False
scene.cycles.samples = 128
scene.cycles.sampling_pattern = 'TABULATED_SOBOL'
scene.cycles.use_adaptive_sampling = False
scene.cycles.use_light_tree = False
scene.cycles.blur_glossy = 0.0
scene.cycles.sample_clamp_indirect = 0.0
scene.view_settings.view_transform = 'Standard'
bpy.context.view_layer.update()
